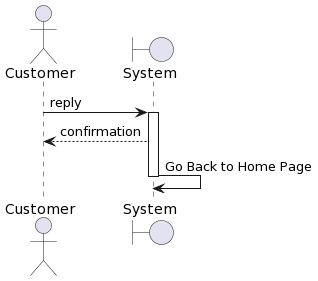

The diagram above was rendered by PlantUML. Its source (embedded in the PNG):
@startuml
actor Customer
boundary System as system
Customer -> system: reply
activate system
system --> Customer: confirmation
system -> system: Go Back to Home Page
deactivate system
@enduml